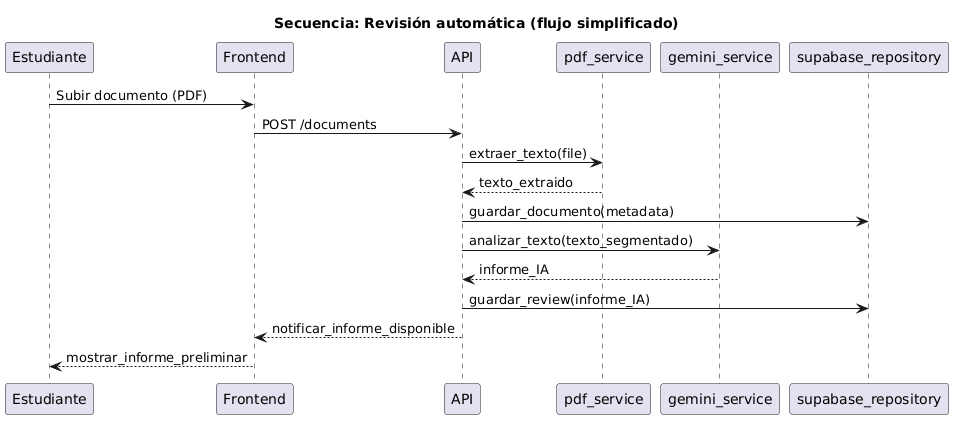

The diagram above was rendered by PlantUML. Its source (embedded in the PNG):
@startuml
title Secuencia: Revisión automática (flujo simplificado)
participant Estudiante
participant Frontend
participant API
participant PDFService as "pdf_service"
participant Gemini as "gemini_service"
participant DB as "supabase_repository"

Estudiante -> Frontend: Subir documento (PDF)
Frontend -> API: POST /documents
API -> PDFService: extraer_texto(file)
PDFService --> API: texto_extraido
API -> DB: guardar_documento(metadata)
API -> Gemini: analizar_texto(texto_segmentado)
Gemini --> API: informe_IA
API -> DB: guardar_review(informe_IA)
API --> Frontend: notificar_informe_disponible
Frontend --> Estudiante: mostrar_informe_preliminar
@enduml